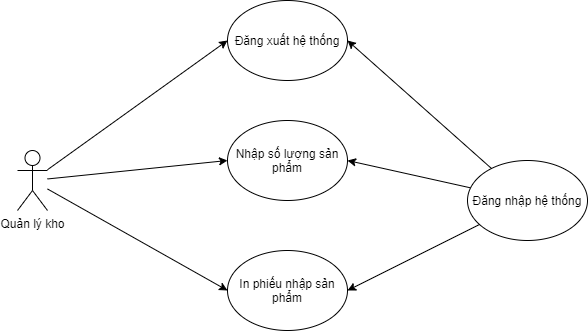

The diagram above was exported from draw.io. Its source (the exported page's mxGraphModel, read from the mxfile embedded in the PNG):
<mxGraphModel dx="986" dy="833" grid="1" gridSize="10" guides="1" tooltips="1" connect="1" arrows="1" fold="1" page="1" pageScale="1" pageWidth="850" pageHeight="1100" math="0" shadow="0">
  <root>
    <mxCell id="0" />
    <mxCell id="1" parent="0" />
    <mxCell id="dMqy5rn6BJ2qiX6WFOpt-8" style="rounded=0;orthogonalLoop=1;jettySize=auto;html=1;entryX=0;entryY=0.5;entryDx=0;entryDy=0;" edge="1" parent="1" source="dMqy5rn6BJ2qiX6WFOpt-1" target="dMqy5rn6BJ2qiX6WFOpt-4">
      <mxGeometry relative="1" as="geometry" />
    </mxCell>
    <mxCell id="dMqy5rn6BJ2qiX6WFOpt-10" style="edgeStyle=none;rounded=0;orthogonalLoop=1;jettySize=auto;html=1;entryX=0;entryY=0.5;entryDx=0;entryDy=0;" edge="1" parent="1" source="dMqy5rn6BJ2qiX6WFOpt-1" target="dMqy5rn6BJ2qiX6WFOpt-5">
      <mxGeometry relative="1" as="geometry" />
    </mxCell>
    <mxCell id="dMqy5rn6BJ2qiX6WFOpt-11" style="edgeStyle=none;rounded=0;orthogonalLoop=1;jettySize=auto;html=1;entryX=0;entryY=0.5;entryDx=0;entryDy=0;" edge="1" parent="1" source="dMqy5rn6BJ2qiX6WFOpt-1" target="dMqy5rn6BJ2qiX6WFOpt-6">
      <mxGeometry relative="1" as="geometry" />
    </mxCell>
    <mxCell id="dMqy5rn6BJ2qiX6WFOpt-1" value="Quản lý kho" style="shape=umlActor;verticalLabelPosition=bottom;verticalAlign=top;html=1;outlineConnect=0;" vertex="1" parent="1">
      <mxGeometry x="80" y="390" width="30" height="60" as="geometry" />
    </mxCell>
    <mxCell id="dMqy5rn6BJ2qiX6WFOpt-12" style="edgeStyle=none;rounded=0;orthogonalLoop=1;jettySize=auto;html=1;entryX=1;entryY=0.5;entryDx=0;entryDy=0;" edge="1" parent="1" source="dMqy5rn6BJ2qiX6WFOpt-3" target="dMqy5rn6BJ2qiX6WFOpt-4">
      <mxGeometry relative="1" as="geometry" />
    </mxCell>
    <mxCell id="dMqy5rn6BJ2qiX6WFOpt-13" style="edgeStyle=none;rounded=0;orthogonalLoop=1;jettySize=auto;html=1;entryX=1;entryY=0.5;entryDx=0;entryDy=0;" edge="1" parent="1" source="dMqy5rn6BJ2qiX6WFOpt-3" target="dMqy5rn6BJ2qiX6WFOpt-5">
      <mxGeometry relative="1" as="geometry" />
    </mxCell>
    <mxCell id="dMqy5rn6BJ2qiX6WFOpt-15" style="edgeStyle=none;rounded=0;orthogonalLoop=1;jettySize=auto;html=1;entryX=1;entryY=0.5;entryDx=0;entryDy=0;" edge="1" parent="1" source="dMqy5rn6BJ2qiX6WFOpt-3" target="dMqy5rn6BJ2qiX6WFOpt-6">
      <mxGeometry relative="1" as="geometry" />
    </mxCell>
    <mxCell id="dMqy5rn6BJ2qiX6WFOpt-3" value="Đăng nhập hệ thống" style="ellipse;whiteSpace=wrap;html=1;" vertex="1" parent="1">
      <mxGeometry x="530" y="400" width="120" height="80" as="geometry" />
    </mxCell>
    <mxCell id="dMqy5rn6BJ2qiX6WFOpt-4" value="Đăng xuất hệ thống" style="ellipse;whiteSpace=wrap;html=1;" vertex="1" parent="1">
      <mxGeometry x="290" y="240" width="120" height="80" as="geometry" />
    </mxCell>
    <mxCell id="dMqy5rn6BJ2qiX6WFOpt-5" value="Nhập số lượng sản phẩm" style="ellipse;whiteSpace=wrap;html=1;" vertex="1" parent="1">
      <mxGeometry x="290" y="360" width="120" height="80" as="geometry" />
    </mxCell>
    <mxCell id="dMqy5rn6BJ2qiX6WFOpt-6" value="In phiếu nhập sản phẩm" style="ellipse;whiteSpace=wrap;html=1;" vertex="1" parent="1">
      <mxGeometry x="290" y="490" width="120" height="80" as="geometry" />
    </mxCell>
  </root>
</mxGraphModel>